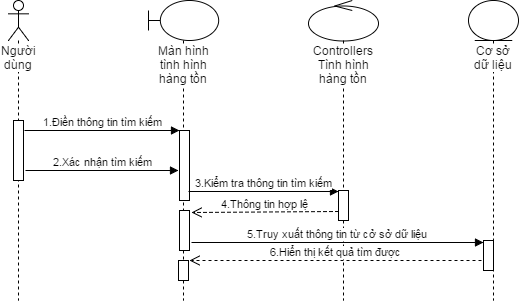

The diagram above was exported from draw.io. Its source (the exported page's mxGraphModel, read from the mxfile embedded in the PNG):
<mxGraphModel dx="946" dy="488" grid="1" gridSize="10" guides="1" tooltips="1" connect="1" arrows="1" fold="1" page="1" pageScale="1" pageWidth="450" pageHeight="600" background="#ffffff" math="0" shadow="0">
  <root>
    <mxCell id="0" />
    <mxCell id="1" parent="0" />
    <mxCell id="5703fbd7b98283dd-1" value="Người dùng" style="shape=umlLifeline;participant=umlActor;perimeter=lifelinePerimeter;whiteSpace=wrap;html=1;container=1;collapsible=0;recursiveResize=0;verticalAlign=top;spacingTop=36;labelBackgroundColor=#ffffff;outlineConnect=0;strokeColor=#000000;strokeWidth=1;" parent="1" vertex="1">
      <mxGeometry x="80" y="40" width="20" height="300" as="geometry" />
    </mxCell>
    <mxCell id="5703fbd7b98283dd-12" value="" style="html=1;points=[];perimeter=orthogonalPerimeter;strokeColor=#000000;strokeWidth=1;" parent="5703fbd7b98283dd-1" vertex="1">
      <mxGeometry x="5" y="120" width="10" height="60" as="geometry" />
    </mxCell>
    <mxCell id="5703fbd7b98283dd-6" value="Màn hình tình hình hàng tồn" style="shape=umlLifeline;participant=umlBoundary;perimeter=lifelinePerimeter;whiteSpace=wrap;html=1;container=1;collapsible=0;recursiveResize=0;verticalAlign=top;spacingTop=36;labelBackgroundColor=#ffffff;outlineConnect=0;strokeColor=#000000;strokeWidth=1;" parent="1" vertex="1">
      <mxGeometry x="220" y="40" width="70" height="300" as="geometry" />
    </mxCell>
    <mxCell id="5703fbd7b98283dd-14" value="" style="html=1;points=[];perimeter=orthogonalPerimeter;strokeColor=#000000;strokeWidth=1;" parent="5703fbd7b98283dd-6" vertex="1">
      <mxGeometry x="31" y="130" width="10" height="70" as="geometry" />
    </mxCell>
    <mxCell id="5703fbd7b98283dd-20" value="" style="html=1;points=[];perimeter=orthogonalPerimeter;" parent="5703fbd7b98283dd-6" vertex="1">
      <mxGeometry x="31" y="210" width="10" height="40" as="geometry" />
    </mxCell>
    <mxCell id="5703fbd7b98283dd-30" value="" style="html=1;points=[];perimeter=orthogonalPerimeter;" parent="5703fbd7b98283dd-6" vertex="1">
      <mxGeometry x="30" y="260" width="10" height="20" as="geometry" />
    </mxCell>
    <mxCell id="5703fbd7b98283dd-7" value="Cơ sở dữ liệu" style="shape=umlLifeline;participant=umlEntity;perimeter=lifelinePerimeter;whiteSpace=wrap;html=1;container=1;collapsible=0;recursiveResize=0;verticalAlign=top;spacingTop=36;labelBackgroundColor=#ffffff;outlineConnect=0;strokeColor=#000000;strokeWidth=1;" parent="1" vertex="1">
      <mxGeometry x="540" y="40" width="50" height="300" as="geometry" />
    </mxCell>
    <mxCell id="5703fbd7b98283dd-27" value="" style="html=1;points=[];perimeter=orthogonalPerimeter;" parent="5703fbd7b98283dd-7" vertex="1">
      <mxGeometry x="15" y="240" width="10" height="30" as="geometry" />
    </mxCell>
    <mxCell id="5703fbd7b98283dd-8" value="&lt;span&gt;Controllers&lt;/span&gt;&lt;div&gt;Tình hình hàng tồn&lt;/div&gt;" style="shape=umlLifeline;participant=umlControl;perimeter=lifelinePerimeter;whiteSpace=wrap;html=1;container=1;collapsible=0;recursiveResize=0;verticalAlign=top;spacingTop=36;labelBackgroundColor=#ffffff;outlineConnect=0;strokeColor=#000000;strokeWidth=1;" parent="1" vertex="1">
      <mxGeometry x="380" y="40" width="70" height="300" as="geometry" />
    </mxCell>
    <mxCell id="5703fbd7b98283dd-17" value="" style="html=1;points=[];perimeter=orthogonalPerimeter;strokeColor=#000000;strokeWidth=1;" parent="5703fbd7b98283dd-8" vertex="1">
      <mxGeometry x="30" y="190" width="10" height="30" as="geometry" />
    </mxCell>
    <mxCell id="5703fbd7b98283dd-15" value="2.Xác nhận tìm kiếm" style="html=1;verticalAlign=bottom;endArrow=block;strokeWidth=1;" parent="1" edge="1">
      <mxGeometry relative="1" as="geometry">
        <mxPoint x="97" y="210" as="sourcePoint" />
        <mxPoint x="250" y="210" as="targetPoint" />
      </mxGeometry>
    </mxCell>
    <mxCell id="5703fbd7b98283dd-18" value="3.Kiểm tra thông tin tìm kiếm" style="html=1;verticalAlign=bottom;endArrow=block;strokeWidth=1;entryX=0;entryY=0.033;entryPerimeter=0;" parent="1" target="5703fbd7b98283dd-17" edge="1">
      <mxGeometry relative="1" as="geometry">
        <mxPoint x="260" y="231" as="sourcePoint" />
        <mxPoint x="400" y="231" as="targetPoint" />
      </mxGeometry>
    </mxCell>
    <mxCell id="5703fbd7b98283dd-19" value="4.Thông tin hợp lệ" style="html=1;verticalAlign=bottom;endArrow=open;dashed=1;endSize=8;strokeWidth=1;entryX=1.2;entryY=0.038;entryPerimeter=0;exitX=0;exitY=0.694;exitPerimeter=0;" parent="1" source="5703fbd7b98283dd-17" target="5703fbd7b98283dd-20" edge="1">
      <mxGeometry relative="1" as="geometry">
        <mxPoint x="400" y="251" as="sourcePoint" />
        <mxPoint x="290" y="270" as="targetPoint" />
      </mxGeometry>
    </mxCell>
    <mxCell id="5703fbd7b98283dd-28" value="5.Truy xuất thông tin từ cở sở dữ liệu" style="html=1;verticalAlign=bottom;endArrow=block;strokeWidth=1;exitX=1.2;exitY=0.804;exitPerimeter=0;" parent="1" source="5703fbd7b98283dd-20" target="5703fbd7b98283dd-27" edge="1">
      <mxGeometry width="80" relative="1" as="geometry">
        <mxPoint x="290" y="280" as="sourcePoint" />
        <mxPoint x="254.8571428571429" y="280.1428571428571" as="targetPoint" />
      </mxGeometry>
    </mxCell>
    <mxCell id="5703fbd7b98283dd-29" value="6.Hiển thị kết quả tìm được" style="html=1;verticalAlign=bottom;endArrow=open;dashed=1;endSize=8;strokeWidth=1;entryX=1.071;entryY=0.021;entryPerimeter=0;exitX=-0.157;exitY=0.681;exitPerimeter=0;" parent="1" source="5703fbd7b98283dd-27" target="5703fbd7b98283dd-30" edge="1">
      <mxGeometry relative="1" as="geometry">
        <mxPoint x="414.8571428571429" y="231" as="sourcePoint" />
        <mxPoint x="268" y="231" as="targetPoint" />
      </mxGeometry>
    </mxCell>
    <mxCell id="490306757c274da9-1" value="1.Điền thông tin tìm kiếm" style="html=1;verticalAlign=bottom;endArrow=block;strokeWidth=1;exitX=1.071;exitY=0.17;exitPerimeter=0;" parent="1" source="5703fbd7b98283dd-12" target="5703fbd7b98283dd-14" edge="1">
      <mxGeometry relative="1" as="geometry">
        <mxPoint x="120" y="150" as="sourcePoint" />
        <mxPoint x="230" y="173" as="targetPoint" />
      </mxGeometry>
    </mxCell>
  </root>
</mxGraphModel>